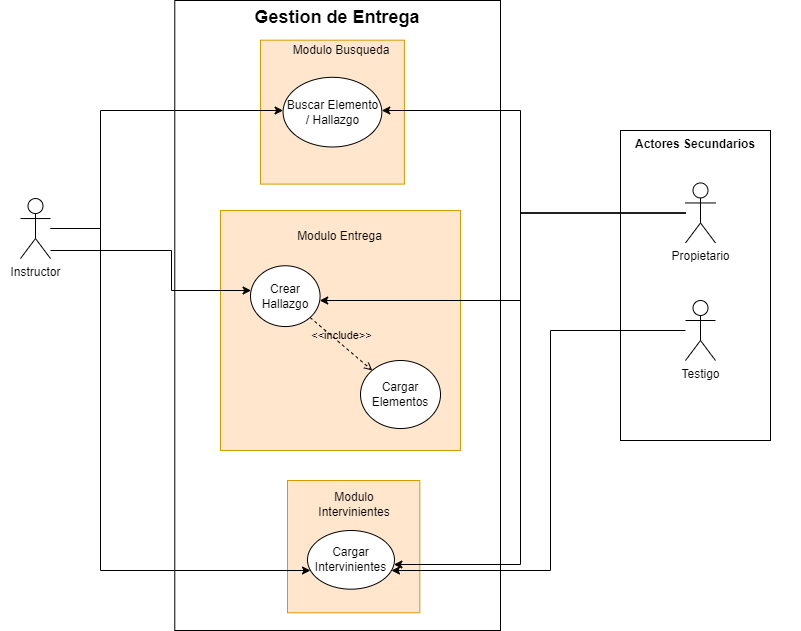

The diagram above was exported from draw.io. Its source (the exported page's mxGraphModel, read from the mxfile embedded in the PNG):
<mxGraphModel dx="864" dy="508" grid="1" gridSize="10" guides="1" tooltips="1" connect="1" arrows="1" fold="1" page="1" pageScale="1" pageWidth="827" pageHeight="1169" math="0" shadow="0">
  <root>
    <mxCell id="iJWBxkGaZWpLox6V7vx4-0" />
    <mxCell id="iJWBxkGaZWpLox6V7vx4-1" parent="iJWBxkGaZWpLox6V7vx4-0" />
    <mxCell id="KEQGgm7aGCgA_YM83F03-0" value="&lt;font style=&quot;font-size: 18px&quot;&gt;Gestion de Entrega&lt;/font&gt;" style="shape=rect;html=1;verticalAlign=top;fontStyle=1;whiteSpace=wrap;align=center;fontSize=11;" parent="iJWBxkGaZWpLox6V7vx4-1" vertex="1">
      <mxGeometry x="234.28" y="490" width="325.72" height="630" as="geometry" />
    </mxCell>
    <mxCell id="KEQGgm7aGCgA_YM83F03-1" value="" style="group" parent="iJWBxkGaZWpLox6V7vx4-1" vertex="1" connectable="0">
      <mxGeometry x="680" y="620" width="180" height="310" as="geometry" />
    </mxCell>
    <mxCell id="KEQGgm7aGCgA_YM83F03-2" value="Actores Secundarios" style="shape=rect;html=1;verticalAlign=top;fontStyle=1;whiteSpace=wrap;align=center;" parent="KEQGgm7aGCgA_YM83F03-1" vertex="1">
      <mxGeometry width="150" height="310" as="geometry" />
    </mxCell>
    <mxCell id="KEQGgm7aGCgA_YM83F03-3" value="Propietario" style="shape=umlActor;verticalLabelPosition=bottom;verticalAlign=top;html=1;outlineConnect=0;" parent="KEQGgm7aGCgA_YM83F03-1" vertex="1">
      <mxGeometry x="65" y="52.450000000000045" width="30" height="60" as="geometry" />
    </mxCell>
    <mxCell id="KEQGgm7aGCgA_YM83F03-4" value="Testigo" style="shape=umlActor;verticalLabelPosition=bottom;verticalAlign=top;html=1;outlineConnect=0;" parent="KEQGgm7aGCgA_YM83F03-1" vertex="1">
      <mxGeometry x="65" y="170.00000000000023" width="30" height="60" as="geometry" />
    </mxCell>
    <mxCell id="KEQGgm7aGCgA_YM83F03-5" value="" style="group" parent="iJWBxkGaZWpLox6V7vx4-1" vertex="1" connectable="0">
      <mxGeometry x="70.00000000000006" y="588.04" width="393.91999999999996" height="233.92" as="geometry" />
    </mxCell>
    <mxCell id="KEQGgm7aGCgA_YM83F03-6" value="" style="group" parent="KEQGgm7aGCgA_YM83F03-5" vertex="1" connectable="0">
      <mxGeometry x="-10" width="403.91999999999996" height="233.92" as="geometry" />
    </mxCell>
    <mxCell id="KEQGgm7aGCgA_YM83F03-7" value="" style="group" parent="KEQGgm7aGCgA_YM83F03-6" vertex="1" connectable="0">
      <mxGeometry x="260" y="-48.04" width="143.92" height="148.04" as="geometry" />
    </mxCell>
    <mxCell id="KEQGgm7aGCgA_YM83F03-8" value="" style="whiteSpace=wrap;html=1;aspect=fixed;fillColor=#ffe6cc;strokeColor=#d79b00;" parent="KEQGgm7aGCgA_YM83F03-7" vertex="1">
      <mxGeometry y="-10.31925275338073" width="143.92" height="143.92" as="geometry" />
    </mxCell>
    <mxCell id="KEQGgm7aGCgA_YM83F03-9" value="Modulo Busqueda" style="text;html=1;strokeColor=none;fillColor=none;align=center;verticalAlign=middle;whiteSpace=wrap;rounded=0;" parent="KEQGgm7aGCgA_YM83F03-7" vertex="1">
      <mxGeometry x="26.249999999999922" y="-10.31925275338073" width="110" height="20.63850550676146" as="geometry" />
    </mxCell>
    <mxCell id="KEQGgm7aGCgA_YM83F03-10" value="Buscar Elemento / Hallazgo" style="ellipse;whiteSpace=wrap;html=1;" parent="KEQGgm7aGCgA_YM83F03-7" vertex="1">
      <mxGeometry x="22.58" y="26.8" width="98.75" height="69.68" as="geometry" />
    </mxCell>
    <mxCell id="KEQGgm7aGCgA_YM83F03-12" style="edgeStyle=orthogonalEdgeStyle;rounded=0;orthogonalLoop=1;jettySize=auto;html=1;" parent="KEQGgm7aGCgA_YM83F03-6" source="KEQGgm7aGCgA_YM83F03-14" target="KEQGgm7aGCgA_YM83F03-10" edge="1">
      <mxGeometry relative="1" as="geometry">
        <Array as="points">
          <mxPoint x="100" y="130" />
          <mxPoint x="100" y="12" />
        </Array>
      </mxGeometry>
    </mxCell>
    <mxCell id="KEQGgm7aGCgA_YM83F03-14" value="Instructor" style="shape=umlActor;verticalLabelPosition=bottom;verticalAlign=top;html=1;outlineConnect=0;" parent="KEQGgm7aGCgA_YM83F03-6" vertex="1">
      <mxGeometry x="19.999999999999943" y="100" width="30" height="60" as="geometry" />
    </mxCell>
    <mxCell id="KEQGgm7aGCgA_YM83F03-25" style="edgeStyle=orthogonalEdgeStyle;rounded=0;orthogonalLoop=1;jettySize=auto;html=1;" parent="iJWBxkGaZWpLox6V7vx4-1" source="KEQGgm7aGCgA_YM83F03-3" target="KEQGgm7aGCgA_YM83F03-10" edge="1">
      <mxGeometry relative="1" as="geometry">
        <Array as="points">
          <mxPoint x="580" y="703" />
          <mxPoint x="580" y="600" />
        </Array>
      </mxGeometry>
    </mxCell>
    <mxCell id="Qb2UJ5H4OGJbLPysn6Sv-0" value="" style="group" vertex="1" connectable="0" parent="iJWBxkGaZWpLox6V7vx4-1">
      <mxGeometry x="280" y="700" width="240" height="240" as="geometry" />
    </mxCell>
    <mxCell id="Qb2UJ5H4OGJbLPysn6Sv-1" value="" style="whiteSpace=wrap;html=1;aspect=fixed;fillColor=#ffe6cc;strokeColor=#d79b00;" vertex="1" parent="Qb2UJ5H4OGJbLPysn6Sv-0">
      <mxGeometry width="240" height="240" as="geometry" />
    </mxCell>
    <mxCell id="Qb2UJ5H4OGJbLPysn6Sv-2" value="Modulo Entrega" style="text;html=1;strokeColor=none;fillColor=none;align=center;verticalAlign=middle;whiteSpace=wrap;rounded=0;" vertex="1" parent="Qb2UJ5H4OGJbLPysn6Sv-0">
      <mxGeometry x="35.281900161030464" y="10.003691428571427" width="169.43219211650205" height="32.57714285714285" as="geometry" />
    </mxCell>
    <mxCell id="Qb2UJ5H4OGJbLPysn6Sv-3" value="Crear Hallazgo" style="ellipse;whiteSpace=wrap;html=1;" vertex="1" parent="Qb2UJ5H4OGJbLPysn6Sv-0">
      <mxGeometry x="30" y="55.25" width="69.57" height="60.8" as="geometry" />
    </mxCell>
    <mxCell id="Qb2UJ5H4OGJbLPysn6Sv-4" value="Cargar Elementos" style="ellipse;whiteSpace=wrap;html=1;" vertex="1" parent="Qb2UJ5H4OGJbLPysn6Sv-0">
      <mxGeometry x="140" y="150" width="80" height="68.04" as="geometry" />
    </mxCell>
    <mxCell id="Qb2UJ5H4OGJbLPysn6Sv-5" value="&amp;lt;&amp;lt;include&amp;gt;&amp;gt;" style="html=1;verticalAlign=bottom;labelBackgroundColor=none;endArrow=open;endFill=0;dashed=1;rounded=0;" edge="1" parent="Qb2UJ5H4OGJbLPysn6Sv-0" source="Qb2UJ5H4OGJbLPysn6Sv-3" target="Qb2UJ5H4OGJbLPysn6Sv-4">
      <mxGeometry width="160" relative="1" as="geometry">
        <mxPoint x="50" y="140.00000000000003" as="sourcePoint" />
        <mxPoint x="210" y="140.00000000000003" as="targetPoint" />
      </mxGeometry>
    </mxCell>
    <mxCell id="KEQGgm7aGCgA_YM83F03-19" value="" style="group" parent="iJWBxkGaZWpLox6V7vx4-1" vertex="1" connectable="0">
      <mxGeometry x="347" y="970.0006668313163" width="133.92" height="132.29933316868363" as="geometry" />
    </mxCell>
    <mxCell id="KEQGgm7aGCgA_YM83F03-20" value="" style="whiteSpace=wrap;html=1;aspect=fixed;fillColor=#ffe6cc;strokeColor=#d79b00;" parent="KEQGgm7aGCgA_YM83F03-19" vertex="1">
      <mxGeometry width="132.29933316868363" height="132.29933316868363" as="geometry" />
    </mxCell>
    <mxCell id="KEQGgm7aGCgA_YM83F03-21" value="Modulo Intervinientes" style="text;html=1;strokeColor=none;fillColor=none;align=center;verticalAlign=middle;whiteSpace=wrap;rounded=0;" parent="KEQGgm7aGCgA_YM83F03-19" vertex="1">
      <mxGeometry x="11.959999999999923" y="13.75154359101013" width="110" height="19.757964929612253" as="geometry" />
    </mxCell>
    <mxCell id="KEQGgm7aGCgA_YM83F03-22" value="Cargar Intervinientes" style="ellipse;whiteSpace=wrap;html=1;" parent="KEQGgm7aGCgA_YM83F03-19" vertex="1">
      <mxGeometry x="20" y="50" width="86.96" height="58.67" as="geometry" />
    </mxCell>
    <mxCell id="KEQGgm7aGCgA_YM83F03-26" style="edgeStyle=orthogonalEdgeStyle;rounded=0;orthogonalLoop=1;jettySize=auto;html=1;" parent="iJWBxkGaZWpLox6V7vx4-1" source="KEQGgm7aGCgA_YM83F03-3" target="Qb2UJ5H4OGJbLPysn6Sv-3" edge="1">
      <mxGeometry relative="1" as="geometry">
        <Array as="points">
          <mxPoint x="580" y="703" />
          <mxPoint x="580" y="790" />
        </Array>
        <mxPoint x="481.37817740783794" y="785" as="targetPoint" />
      </mxGeometry>
    </mxCell>
    <mxCell id="KEQGgm7aGCgA_YM83F03-23" style="edgeStyle=orthogonalEdgeStyle;rounded=0;orthogonalLoop=1;jettySize=auto;html=1;" parent="iJWBxkGaZWpLox6V7vx4-1" source="KEQGgm7aGCgA_YM83F03-14" target="Qb2UJ5H4OGJbLPysn6Sv-3" edge="1">
      <mxGeometry relative="1" as="geometry">
        <Array as="points">
          <mxPoint x="231" y="740" />
          <mxPoint x="231" y="780" />
        </Array>
        <mxPoint x="320.5905599860919" y="790" as="targetPoint" />
      </mxGeometry>
    </mxCell>
    <mxCell id="KEQGgm7aGCgA_YM83F03-28" style="edgeStyle=orthogonalEdgeStyle;rounded=0;orthogonalLoop=1;jettySize=auto;html=1;" parent="iJWBxkGaZWpLox6V7vx4-1" source="KEQGgm7aGCgA_YM83F03-4" target="KEQGgm7aGCgA_YM83F03-22" edge="1">
      <mxGeometry relative="1" as="geometry">
        <Array as="points">
          <mxPoint x="610" y="820" />
          <mxPoint x="610" y="1060" />
        </Array>
      </mxGeometry>
    </mxCell>
    <mxCell id="KEQGgm7aGCgA_YM83F03-27" style="edgeStyle=orthogonalEdgeStyle;rounded=0;orthogonalLoop=1;jettySize=auto;html=1;" parent="iJWBxkGaZWpLox6V7vx4-1" source="KEQGgm7aGCgA_YM83F03-3" target="KEQGgm7aGCgA_YM83F03-22" edge="1">
      <mxGeometry relative="1" as="geometry">
        <Array as="points">
          <mxPoint x="580" y="703" />
          <mxPoint x="580" y="1054" />
        </Array>
      </mxGeometry>
    </mxCell>
    <mxCell id="KEQGgm7aGCgA_YM83F03-24" style="edgeStyle=orthogonalEdgeStyle;rounded=0;orthogonalLoop=1;jettySize=auto;html=1;" parent="iJWBxkGaZWpLox6V7vx4-1" source="KEQGgm7aGCgA_YM83F03-14" target="KEQGgm7aGCgA_YM83F03-22" edge="1">
      <mxGeometry relative="1" as="geometry">
        <Array as="points">
          <mxPoint x="160" y="718" />
          <mxPoint x="160" y="1060" />
        </Array>
      </mxGeometry>
    </mxCell>
  </root>
</mxGraphModel>